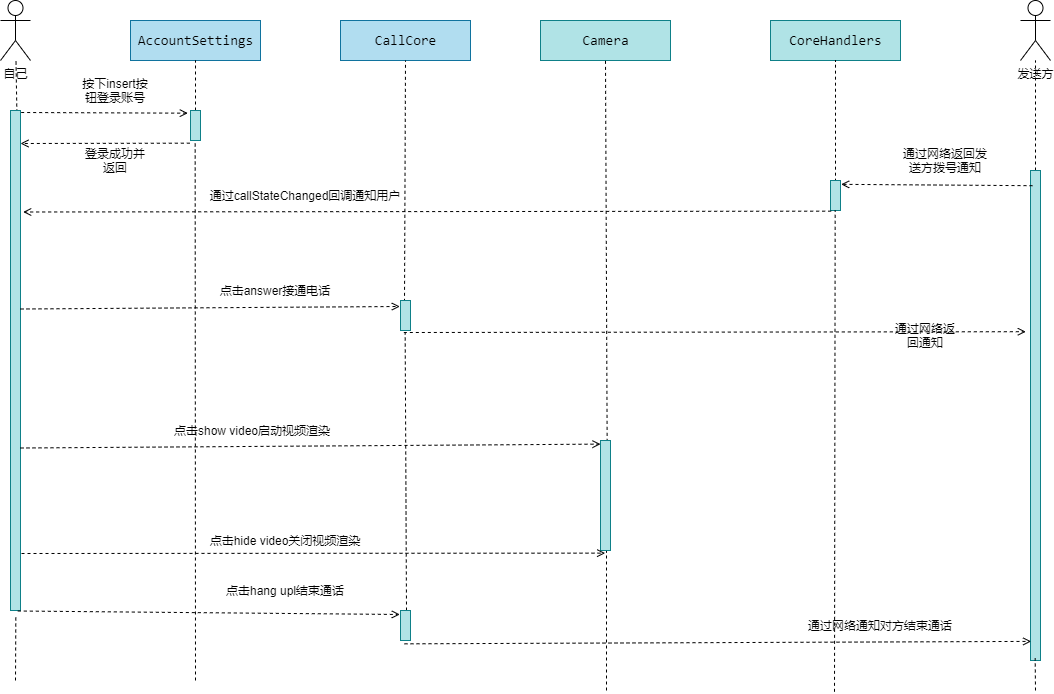

The diagram above was exported from draw.io. Its source (the exported page's mxGraphModel, read from the mxfile embedded in the PNG):
<mxGraphModel dx="1758" dy="1150" grid="1" gridSize="10" guides="1" tooltips="1" connect="1" arrows="1" fold="1" page="1" pageScale="1" pageWidth="583" pageHeight="827" math="0" shadow="0">
  <root>
    <mxCell id="0" />
    <mxCell id="1" parent="0" />
    <mxCell id="2" value="自己&lt;br&gt;" style="shape=umlActor;verticalLabelPosition=bottom;verticalAlign=top;html=1;" parent="1" vertex="1">
      <mxGeometry x="40" y="80" width="30" height="60" as="geometry" />
    </mxCell>
    <mxCell id="3" value="&lt;div style=&quot;font-family: &amp;#34;consolas&amp;#34; , &amp;#34;courier new&amp;#34; , monospace ; font-size: 14px ; line-height: 19px&quot;&gt;&lt;font color=&quot;#000000&quot;&gt;AccountSettings&lt;/font&gt;&lt;/div&gt;" style="text;html=1;align=center;verticalAlign=middle;dashed=0;fillColor=#b1ddf0;strokeColor=#10739e;" parent="1" vertex="1">
      <mxGeometry x="170" y="100" width="130" height="40" as="geometry" />
    </mxCell>
    <mxCell id="4" value="&lt;div style=&quot;font-family: &amp;#34;consolas&amp;#34; , &amp;#34;courier new&amp;#34; , monospace ; font-size: 14px ; line-height: 19px&quot;&gt;&lt;div style=&quot;font-family: &amp;#34;consolas&amp;#34; , &amp;#34;courier new&amp;#34; , monospace ; line-height: 19px&quot;&gt;&lt;font color=&quot;#000000&quot;&gt;CallCore&lt;/font&gt;&lt;/div&gt;&lt;/div&gt;" style="text;html=1;align=center;verticalAlign=middle;dashed=0;fillColor=#b1ddf0;strokeColor=#10739e;" parent="1" vertex="1">
      <mxGeometry x="380" y="100" width="130" height="40" as="geometry" />
    </mxCell>
    <mxCell id="5" value="&lt;div style=&quot;font-family: &amp;#34;consolas&amp;#34; , &amp;#34;courier new&amp;#34; , monospace ; font-size: 14px ; line-height: 19px&quot;&gt;&lt;div style=&quot;font-family: &amp;#34;consolas&amp;#34; , &amp;#34;courier new&amp;#34; , monospace ; line-height: 19px&quot;&gt;&lt;font color=&quot;#000000&quot;&gt;Camera&lt;/font&gt;&lt;/div&gt;&lt;/div&gt;" style="text;html=1;align=center;verticalAlign=middle;dashed=0;fillColor=#b0e3e6;strokeColor=#0e8088;" parent="1" vertex="1">
      <mxGeometry x="580" y="100" width="130" height="40" as="geometry" />
    </mxCell>
    <mxCell id="6" value="发送方" style="shape=umlActor;verticalLabelPosition=bottom;verticalAlign=top;html=1;" parent="1" vertex="1">
      <mxGeometry x="1060" y="80" width="30" height="60" as="geometry" />
    </mxCell>
    <mxCell id="7" value="&lt;div style=&quot;font-family: &amp;#34;consolas&amp;#34; , &amp;#34;courier new&amp;#34; , monospace ; font-size: 14px ; line-height: 19px&quot;&gt;&lt;div style=&quot;font-family: &amp;#34;consolas&amp;#34; , &amp;#34;courier new&amp;#34; , monospace ; line-height: 19px&quot;&gt;&lt;div style=&quot;font-family: &amp;#34;consolas&amp;#34; , &amp;#34;courier new&amp;#34; , monospace ; line-height: 19px&quot;&gt;&lt;font color=&quot;#000000&quot;&gt;CoreHandlers&lt;/font&gt;&lt;/div&gt;&lt;/div&gt;&lt;/div&gt;" style="text;html=1;align=center;verticalAlign=middle;dashed=0;fillColor=#b0e3e6;strokeColor=#0e8088;" parent="1" vertex="1">
      <mxGeometry x="810" y="100" width="130" height="40" as="geometry" />
    </mxCell>
    <mxCell id="8" value="" style="endArrow=none;dashed=1;html=1;entryX=0.5;entryY=1;entryDx=0;entryDy=0;" parent="1" source="14" target="3" edge="1">
      <mxGeometry width="50" height="50" relative="1" as="geometry">
        <mxPoint x="240" y="650" as="sourcePoint" />
        <mxPoint x="310" y="330" as="targetPoint" />
        <Array as="points" />
      </mxGeometry>
    </mxCell>
    <mxCell id="9" value="" style="endArrow=none;dashed=1;html=1;entryX=0.5;entryY=1;entryDx=0;entryDy=0;exitX=0.4;exitY=0.044;exitDx=0;exitDy=0;exitPerimeter=0;" parent="1" source="23" target="4" edge="1">
      <mxGeometry width="50" height="50" relative="1" as="geometry">
        <mxPoint x="403" y="260" as="sourcePoint" />
        <mxPoint x="402.5" y="140" as="targetPoint" />
        <Array as="points" />
      </mxGeometry>
    </mxCell>
    <mxCell id="10" value="" style="endArrow=none;dashed=1;html=1;entryX=0.5;entryY=1;entryDx=0;entryDy=0;exitX=0.667;exitY=0.067;exitDx=0;exitDy=0;exitPerimeter=0;" parent="1" source="36" target="5" edge="1">
      <mxGeometry width="50" height="50" relative="1" as="geometry">
        <mxPoint x="645" y="510" as="sourcePoint" />
        <mxPoint x="582.5" y="140" as="targetPoint" />
        <Array as="points" />
      </mxGeometry>
    </mxCell>
    <mxCell id="11" value="" style="endArrow=none;dashed=1;html=1;entryX=0.5;entryY=1;entryDx=0;entryDy=0;exitX=0.5;exitY=0.039;exitDx=0;exitDy=0;exitPerimeter=0;" parent="1" source="30" target="7" edge="1">
      <mxGeometry width="50" height="50" relative="1" as="geometry">
        <mxPoint x="875" y="380" as="sourcePoint" />
        <mxPoint x="782.5" y="140" as="targetPoint" />
        <Array as="points" />
      </mxGeometry>
    </mxCell>
    <mxCell id="12" value="" style="endArrow=none;dashed=1;html=1;" parent="1" source="25" target="6" edge="1">
      <mxGeometry width="50" height="50" relative="1" as="geometry">
        <mxPoint x="1075" y="320" as="sourcePoint" />
        <mxPoint x="1112.5" y="159" as="targetPoint" />
        <Array as="points" />
      </mxGeometry>
    </mxCell>
    <mxCell id="13" value="" style="endArrow=none;dashed=1;html=1;exitX=0.667;exitY=0.04;exitDx=0;exitDy=0;exitPerimeter=0;" parent="1" source="15" target="2" edge="1">
      <mxGeometry width="50" height="50" relative="1" as="geometry">
        <mxPoint x="55" y="210" as="sourcePoint" />
        <mxPoint x="50" y="160" as="targetPoint" />
        <Array as="points" />
      </mxGeometry>
    </mxCell>
    <mxCell id="14" value="" style="html=1;points=[];perimeter=orthogonalPerimeter;fillColor=#b0e3e6;strokeColor=#0e8088;dashed=0;" parent="1" vertex="1">
      <mxGeometry x="230" y="190" width="10" height="30" as="geometry" />
    </mxCell>
    <mxCell id="15" value="" style="html=1;points=[];perimeter=orthogonalPerimeter;fillColor=#b0e3e6;strokeColor=#0e8088;dashed=0;" parent="1" vertex="1">
      <mxGeometry x="50" y="190" width="10" height="500" as="geometry" />
    </mxCell>
    <mxCell id="16" value="" style="endArrow=none;dashed=1;html=1;entryX=0.533;entryY=1.008;entryDx=0;entryDy=0;entryPerimeter=0;" parent="1" target="15" edge="1">
      <mxGeometry width="50" height="50" relative="1" as="geometry">
        <mxPoint x="55" y="760" as="sourcePoint" />
        <mxPoint x="210.00400000000005" y="430" as="targetPoint" />
        <Array as="points" />
      </mxGeometry>
    </mxCell>
    <mxCell id="17" value="" style="html=1;verticalAlign=bottom;labelBackgroundColor=none;endArrow=open;endFill=0;dashed=1;exitX=1.067;exitY=0.004;exitDx=0;exitDy=0;exitPerimeter=0;entryX=-0.267;entryY=0.089;entryDx=0;entryDy=0;entryPerimeter=0;" parent="1" source="15" target="14" edge="1">
      <mxGeometry width="160" relative="1" as="geometry">
        <mxPoint x="330" y="310" as="sourcePoint" />
        <mxPoint x="490" y="310" as="targetPoint" />
      </mxGeometry>
    </mxCell>
    <mxCell id="18" value="按下insert按钮登录账号" style="text;html=1;strokeColor=none;fillColor=none;align=center;verticalAlign=middle;whiteSpace=wrap;rounded=0;dashed=0;" parent="1" vertex="1">
      <mxGeometry x="120" y="160" width="70" height="20" as="geometry" />
    </mxCell>
    <mxCell id="19" value="" style="html=1;verticalAlign=bottom;labelBackgroundColor=none;endArrow=open;endFill=0;dashed=1;exitX=-0.067;exitY=1.089;exitDx=0;exitDy=0;exitPerimeter=0;" parent="1" source="14" edge="1">
      <mxGeometry width="160" relative="1" as="geometry">
        <mxPoint x="125.00000000000007" y="290" as="sourcePoint" />
        <mxPoint x="60" y="223" as="targetPoint" />
      </mxGeometry>
    </mxCell>
    <mxCell id="20" value="登录成功并返回" style="text;html=1;strokeColor=none;fillColor=none;align=center;verticalAlign=middle;whiteSpace=wrap;rounded=0;dashed=0;" parent="1" vertex="1">
      <mxGeometry x="120" y="230" width="70" height="20" as="geometry" />
    </mxCell>
    <mxCell id="21" value="" style="endArrow=none;dashed=1;html=1;entryX=0.467;entryY=1.022;entryDx=0;entryDy=0;entryPerimeter=0;" parent="1" target="14" edge="1">
      <mxGeometry width="50" height="50" relative="1" as="geometry">
        <mxPoint x="235" y="760" as="sourcePoint" />
        <mxPoint x="232" y="250" as="targetPoint" />
        <Array as="points" />
      </mxGeometry>
    </mxCell>
    <mxCell id="22" value="" style="html=1;verticalAlign=bottom;labelBackgroundColor=none;endArrow=open;endFill=0;dashed=1;entryX=-0.067;entryY=0.2;entryDx=0;entryDy=0;entryPerimeter=0;exitX=1;exitY=0.397;exitDx=0;exitDy=0;exitPerimeter=0;" parent="1" source="15" target="23" edge="1">
      <mxGeometry width="160" relative="1" as="geometry">
        <mxPoint x="61" y="286" as="sourcePoint" />
        <mxPoint x="360" y="290" as="targetPoint" />
      </mxGeometry>
    </mxCell>
    <mxCell id="23" value="" style="html=1;points=[];perimeter=orthogonalPerimeter;fillColor=#b0e3e6;strokeColor=#0e8088;dashed=0;" parent="1" vertex="1">
      <mxGeometry x="440" y="380" width="10" height="30" as="geometry" />
    </mxCell>
    <mxCell id="25" value="" style="html=1;points=[];perimeter=orthogonalPerimeter;fillColor=#b0e3e6;strokeColor=#0e8088;dashed=0;" parent="1" vertex="1">
      <mxGeometry x="1070" y="250" width="10" height="490" as="geometry" />
    </mxCell>
    <mxCell id="29" value="" style="html=1;verticalAlign=bottom;labelBackgroundColor=none;endArrow=open;endFill=0;dashed=1;exitX=0.2;exitY=0.031;exitDx=0;exitDy=0;exitPerimeter=0;entryX=1.067;entryY=0.128;entryDx=0;entryDy=0;entryPerimeter=0;" parent="1" source="25" target="30" edge="1">
      <mxGeometry width="160" relative="1" as="geometry">
        <mxPoint x="1068.67" y="443.32500000000005" as="sourcePoint" />
        <mxPoint x="870" y="450" as="targetPoint" />
      </mxGeometry>
    </mxCell>
    <mxCell id="30" value="" style="html=1;points=[];perimeter=orthogonalPerimeter;fillColor=#b0e3e6;strokeColor=#0e8088;dashed=0;" parent="1" vertex="1">
      <mxGeometry x="870" y="260" width="10" height="30" as="geometry" />
    </mxCell>
    <mxCell id="31" value="通过网络返回通知" style="text;html=1;strokeColor=none;fillColor=none;align=center;verticalAlign=middle;whiteSpace=wrap;rounded=0;dashed=0;" parent="1" vertex="1">
      <mxGeometry x="930" y="405" width="70" height="20" as="geometry" />
    </mxCell>
    <mxCell id="32" value="" style="html=1;verticalAlign=bottom;labelBackgroundColor=none;endArrow=open;endFill=0;dashed=1;exitX=0.067;exitY=1.022;exitDx=0;exitDy=0;exitPerimeter=0;entryX=1.267;entryY=0.203;entryDx=0;entryDy=0;entryPerimeter=0;" parent="1" source="30" target="15" edge="1">
      <mxGeometry width="160" relative="1" as="geometry">
        <mxPoint x="838.0000000000001" y="469.99500000000006" as="sourcePoint" />
        <mxPoint x="90" y="300" as="targetPoint" />
      </mxGeometry>
    </mxCell>
    <mxCell id="33" value="通过&lt;span&gt;callStateChanged&lt;/span&gt;&lt;span&gt;回调通知用户&lt;/span&gt;" style="text;html=1;strokeColor=none;fillColor=none;align=center;verticalAlign=middle;whiteSpace=wrap;rounded=0;dashed=0;" parent="1" vertex="1">
      <mxGeometry x="240" y="265" width="210" height="20" as="geometry" />
    </mxCell>
    <mxCell id="34" value="" style="endArrow=none;dashed=1;html=1;entryX=0.467;entryY=1.067;entryDx=0;entryDy=0;entryPerimeter=0;exitX=0.6;exitY=0;exitDx=0;exitDy=0;exitPerimeter=0;" parent="1" source="41" target="23" edge="1">
      <mxGeometry width="50" height="50" relative="1" as="geometry">
        <mxPoint x="445" y="670" as="sourcePoint" />
        <mxPoint x="244.67000000000007" y="230.66000000000008" as="targetPoint" />
        <Array as="points" />
      </mxGeometry>
    </mxCell>
    <mxCell id="35" value="" style="html=1;verticalAlign=bottom;labelBackgroundColor=none;endArrow=open;endFill=0;dashed=1;exitX=1;exitY=0.675;exitDx=0;exitDy=0;exitPerimeter=0;entryX=0;entryY=0.033;entryDx=0;entryDy=0;entryPerimeter=0;" parent="1" source="15" target="36" edge="1">
      <mxGeometry width="160" relative="1" as="geometry">
        <mxPoint x="920.0000000000001" y="720.0000000000001" as="sourcePoint" />
        <mxPoint x="400" y="528" as="targetPoint" />
      </mxGeometry>
    </mxCell>
    <mxCell id="36" value="" style="html=1;points=[];perimeter=orthogonalPerimeter;fillColor=#b0e3e6;strokeColor=#0e8088;dashed=0;" parent="1" vertex="1">
      <mxGeometry x="640" y="520" width="10" height="110" as="geometry" />
    </mxCell>
    <mxCell id="37" value="点击show video启动视频渲染" style="text;html=1;strokeColor=none;fillColor=none;align=center;verticalAlign=middle;whiteSpace=wrap;rounded=0;dashed=0;" parent="1" vertex="1">
      <mxGeometry x="187" y="500" width="210" height="20" as="geometry" />
    </mxCell>
    <mxCell id="38" value="" style="html=1;verticalAlign=bottom;labelBackgroundColor=none;endArrow=open;endFill=0;dashed=1;entryX=0.467;entryY=1.024;entryDx=0;entryDy=0;entryPerimeter=0;" parent="1" target="36" edge="1">
      <mxGeometry width="160" relative="1" as="geometry">
        <mxPoint x="61" y="633" as="sourcePoint" />
        <mxPoint x="640" y="640.0000000000001" as="targetPoint" />
      </mxGeometry>
    </mxCell>
    <mxCell id="39" value="点击hide video关闭视频渲染&lt;br&gt;" style="text;html=1;strokeColor=none;fillColor=none;align=center;verticalAlign=middle;whiteSpace=wrap;rounded=0;dashed=0;" parent="1" vertex="1">
      <mxGeometry x="220" y="610" width="210" height="20" as="geometry" />
    </mxCell>
    <mxCell id="40" value="" style="endArrow=none;dashed=1;html=1;entryX=0.6;entryY=1.006;entryDx=0;entryDy=0;entryPerimeter=0;" parent="1" target="36" edge="1">
      <mxGeometry width="50" height="50" relative="1" as="geometry">
        <mxPoint x="646" y="770" as="sourcePoint" />
        <mxPoint x="640" y="740" as="targetPoint" />
        <Array as="points" />
      </mxGeometry>
    </mxCell>
    <mxCell id="41" value="" style="html=1;points=[];perimeter=orthogonalPerimeter;fillColor=#b0e3e6;strokeColor=#0e8088;dashed=0;" parent="1" vertex="1">
      <mxGeometry x="440" y="690" width="10" height="30" as="geometry" />
    </mxCell>
    <mxCell id="42" value="" style="html=1;verticalAlign=bottom;labelBackgroundColor=none;endArrow=open;endFill=0;dashed=1;entryX=-0.067;entryY=0.133;entryDx=0;entryDy=0;entryPerimeter=0;exitX=0.733;exitY=1.001;exitDx=0;exitDy=0;exitPerimeter=0;" parent="1" source="15" target="41" edge="1">
      <mxGeometry width="160" relative="1" as="geometry">
        <mxPoint x="80" y="690.36" as="sourcePoint" />
        <mxPoint x="663.6700000000001" y="690.0000000000001" as="targetPoint" />
      </mxGeometry>
    </mxCell>
    <mxCell id="43" value="点击hang upl结束通话" style="text;html=1;strokeColor=none;fillColor=none;align=center;verticalAlign=middle;whiteSpace=wrap;rounded=0;dashed=0;" parent="1" vertex="1">
      <mxGeometry x="220" y="660" width="210" height="20" as="geometry" />
    </mxCell>
    <mxCell id="44" value="" style="html=1;verticalAlign=bottom;labelBackgroundColor=none;endArrow=open;endFill=0;dashed=1;exitX=0.4;exitY=1.111;exitDx=0;exitDy=0;exitPerimeter=0;entryX=0.067;entryY=0.961;entryDx=0;entryDy=0;entryPerimeter=0;" parent="1" source="41" target="25" edge="1">
      <mxGeometry width="160" relative="1" as="geometry">
        <mxPoint x="609.9999999999999" y="740" as="sourcePoint" />
        <mxPoint x="1069" y="725" as="targetPoint" />
      </mxGeometry>
    </mxCell>
    <mxCell id="46" value="" style="endArrow=none;dashed=1;html=1;entryX=0.467;entryY=0.995;entryDx=0;entryDy=0;entryPerimeter=0;" parent="1" target="25" edge="1">
      <mxGeometry width="50" height="50" relative="1" as="geometry">
        <mxPoint x="1075" y="770" as="sourcePoint" />
        <mxPoint x="1072.67" y="452" as="targetPoint" />
        <Array as="points" />
      </mxGeometry>
    </mxCell>
    <mxCell id="47" value="通过网络通知对方结束通话" style="text;html=1;strokeColor=none;fillColor=none;align=center;verticalAlign=middle;whiteSpace=wrap;rounded=0;dashed=0;" parent="1" vertex="1">
      <mxGeometry x="820" y="695" width="200" height="20" as="geometry" />
    </mxCell>
    <mxCell id="48" value="" style="endArrow=none;dashed=1;html=1;entryX=0.467;entryY=1;entryDx=0;entryDy=0;entryPerimeter=0;exitX=0.4;exitY=0.027;exitDx=0;exitDy=0;exitPerimeter=0;" parent="1" target="30" edge="1">
      <mxGeometry width="50" height="50" relative="1" as="geometry">
        <mxPoint x="874" y="771.3249999999998" as="sourcePoint" />
        <mxPoint x="874.6700000000001" y="489.9999999999999" as="targetPoint" />
        <Array as="points" />
      </mxGeometry>
    </mxCell>
    <mxCell id="49" value="通过网络返回发送方拨号通知" style="text;html=1;strokeColor=none;fillColor=none;align=center;verticalAlign=middle;whiteSpace=wrap;rounded=0;dashed=0;" parent="1" vertex="1">
      <mxGeometry x="940" y="230" width="90" height="20" as="geometry" />
    </mxCell>
    <mxCell id="52" value="点击answer接通电话" style="text;html=1;strokeColor=none;fillColor=none;align=center;verticalAlign=middle;whiteSpace=wrap;rounded=0;dashed=0;" parent="1" vertex="1">
      <mxGeometry x="210" y="360" width="210" height="20" as="geometry" />
    </mxCell>
    <mxCell id="53" value="" style="html=1;verticalAlign=bottom;labelBackgroundColor=none;endArrow=open;endFill=0;dashed=1;exitX=0.333;exitY=1.067;exitDx=0;exitDy=0;exitPerimeter=0;entryX=-0.467;entryY=0.329;entryDx=0;entryDy=0;entryPerimeter=0;" parent="1" source="23" edge="1" target="25">
      <mxGeometry width="160" relative="1" as="geometry">
        <mxPoint x="460" y="463.87" as="sourcePoint" />
        <mxPoint x="1050" y="412" as="targetPoint" />
      </mxGeometry>
    </mxCell>
  </root>
</mxGraphModel>